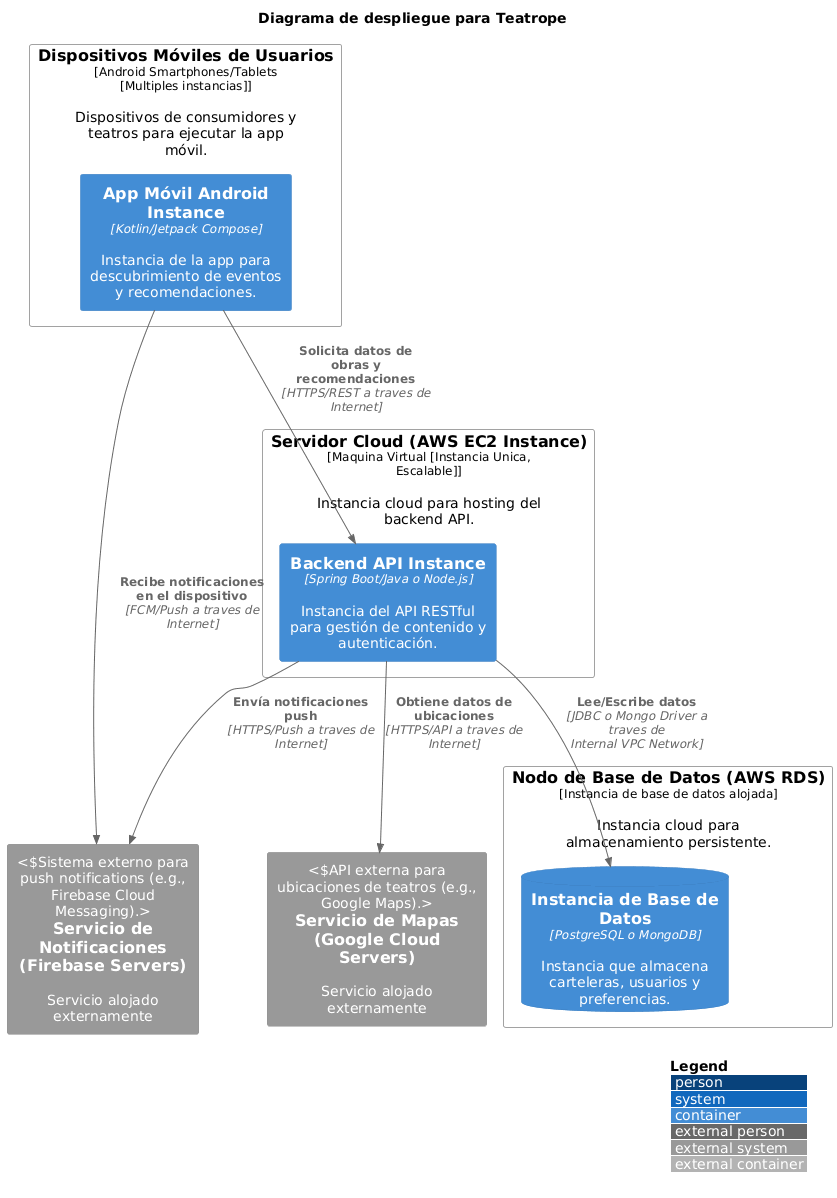

The diagram above was rendered by PlantUML. Its source (embedded in the PNG):
@startuml
!include https://raw.githubusercontent.com/plantuml-stdlib/C4-PlantUML/master/C4_Deployment.puml

title Diagrama de despliegue para Teatrope

Deployment_Node(MobileDevices, "Dispositivos Móviles de Usuarios", "Android Smartphones/Tablets [Multiples instancias]", "Dispositivos de consumidores y teatros para ejecutar la app móvil.") {
    Container(MobileAppInstance, "App Móvil Android Instance", "Kotlin/Jetpack Compose", "Instancia de la app para descubrimiento de eventos y recomendaciones.")
}

Deployment_Node(CloudServer, "Servidor Cloud (AWS EC2 Instance)", "Maquina Virtual [Instancia Unica, Escalable]", "Instancia cloud para hosting del backend API.") {
    Container(BackendAPIInstance, "Backend API Instance", "Spring Boot/Java o Node.js", "Instancia del API RESTful para gestión de contenido y autenticación.")
}

Deployment_Node(DatabaseNode, "Nodo de Base de Datos (AWS RDS)", "Instancia de base de datos alojada", "Instancia cloud para almacenamiento persistente.") {
    ContainerDb(DatabaseInstance, "Instancia de Base de Datos", "PostgreSQL o MongoDB", "Instancia que almacena carteleras, usuarios y preferencias.")
}

System_Ext(MapsAPINode, "Servicio de Mapas (Google Cloud Servers)", "Servicio alojado externamente", "API externa para ubicaciones de teatros (e.g., Google Maps).")
System_Ext(NotificationNode, "Servicio de Notificaciones (Firebase Servers)", "Servicio alojado externamente", "Sistema externo para push notifications (e.g., Firebase Cloud Messaging).")

Rel(MobileAppInstance, BackendAPIInstance, "Solicita datos de obras y recomendaciones", "HTTPS/REST a traves de Internet")
Rel(BackendAPIInstance, DatabaseInstance, "Lee/Escribe datos", "JDBC o Mongo Driver a traves de Internal VPC Network")
Rel(BackendAPIInstance, MapsAPINode, "Obtiene datos de ubicaciones", "HTTPS/API a traves de Internet")
Rel(BackendAPIInstance, NotificationNode, "Envía notificaciones push", "HTTPS/Push a traves de Internet")
Rel(MobileAppInstance, NotificationNode, "Recibe notificaciones en el dispositivo", "FCM/Push a traves de Internet")

LAYOUT_WITH_LEGEND()
LAYOUT_TOP_DOWN()
@enduml